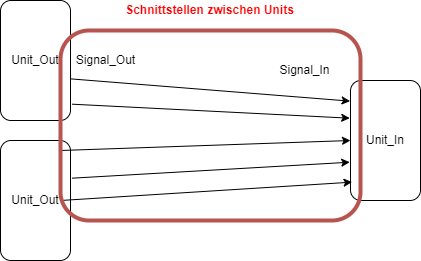

The diagram above was exported from draw.io. Its source (the exported page's mxGraphModel, read from the mxfile embedded in the PNG):
<mxGraphModel dx="861" dy="456" grid="1" gridSize="10" guides="1" tooltips="1" connect="1" arrows="1" fold="1" page="1" pageScale="1" pageWidth="827" pageHeight="1169" math="0" shadow="0">
  <root>
    <mxCell id="0" />
    <mxCell id="1" parent="0" />
    <mxCell id="24hrJDT1YE9SIA3sn4UQ-1" value="Unit_In" style="rounded=1;whiteSpace=wrap;html=1;direction=south;" parent="1" vertex="1">
      <mxGeometry x="460" y="120" width="70" height="120" as="geometry" />
    </mxCell>
    <mxCell id="24hrJDT1YE9SIA3sn4UQ-2" value="Unit_Out" style="rounded=1;whiteSpace=wrap;html=1;direction=south;" parent="1" vertex="1">
      <mxGeometry x="110" y="40" width="70" height="120" as="geometry" />
    </mxCell>
    <mxCell id="24hrJDT1YE9SIA3sn4UQ-3" value="Unit_Out" style="rounded=1;whiteSpace=wrap;html=1;direction=south;" parent="1" vertex="1">
      <mxGeometry x="110" y="180" width="70" height="120" as="geometry" />
    </mxCell>
    <mxCell id="24hrJDT1YE9SIA3sn4UQ-4" value="" style="endArrow=classic;html=1;rounded=0;exitX=0.653;exitY=0;exitDx=0;exitDy=0;exitPerimeter=0;entryX=0.172;entryY=1.006;entryDx=0;entryDy=0;entryPerimeter=0;" parent="1" source="24hrJDT1YE9SIA3sn4UQ-2" target="24hrJDT1YE9SIA3sn4UQ-1" edge="1">
      <mxGeometry width="50" height="50" relative="1" as="geometry">
        <mxPoint x="280" y="190" as="sourcePoint" />
        <mxPoint x="240" y="130" as="targetPoint" />
      </mxGeometry>
    </mxCell>
    <mxCell id="24hrJDT1YE9SIA3sn4UQ-5" value="" style="endArrow=classic;html=1;rounded=0;exitX=0.864;exitY=-0.022;exitDx=0;exitDy=0;exitPerimeter=0;entryX=0.314;entryY=1.011;entryDx=0;entryDy=0;entryPerimeter=0;" parent="1" source="24hrJDT1YE9SIA3sn4UQ-2" target="24hrJDT1YE9SIA3sn4UQ-1" edge="1">
      <mxGeometry width="50" height="50" relative="1" as="geometry">
        <mxPoint x="280" y="190" as="sourcePoint" />
        <mxPoint x="330" y="140" as="targetPoint" />
      </mxGeometry>
    </mxCell>
    <mxCell id="24hrJDT1YE9SIA3sn4UQ-6" value="" style="endArrow=classic;html=1;rounded=0;entryX=0.5;entryY=1;entryDx=0;entryDy=0;" parent="1" target="24hrJDT1YE9SIA3sn4UQ-1" edge="1">
      <mxGeometry width="50" height="50" relative="1" as="geometry">
        <mxPoint x="170" y="190" as="sourcePoint" />
        <mxPoint x="330" y="140" as="targetPoint" />
      </mxGeometry>
    </mxCell>
    <mxCell id="24hrJDT1YE9SIA3sn4UQ-7" value="" style="endArrow=classic;html=1;rounded=0;exitX=0.314;exitY=-0.022;exitDx=0;exitDy=0;exitPerimeter=0;entryX=0.681;entryY=1.011;entryDx=0;entryDy=0;entryPerimeter=0;" parent="1" source="24hrJDT1YE9SIA3sn4UQ-3" target="24hrJDT1YE9SIA3sn4UQ-1" edge="1">
      <mxGeometry width="50" height="50" relative="1" as="geometry">
        <mxPoint x="280" y="190" as="sourcePoint" />
        <mxPoint x="330" y="140" as="targetPoint" />
      </mxGeometry>
    </mxCell>
    <mxCell id="24hrJDT1YE9SIA3sn4UQ-8" value="" style="endArrow=classic;html=1;rounded=0;entryX=0.847;entryY=0.978;entryDx=0;entryDy=0;entryPerimeter=0;" parent="1" target="24hrJDT1YE9SIA3sn4UQ-1" edge="1">
      <mxGeometry width="50" height="50" relative="1" as="geometry">
        <mxPoint x="170" y="240" as="sourcePoint" />
        <mxPoint x="330" y="140" as="targetPoint" />
      </mxGeometry>
    </mxCell>
    <mxCell id="24hrJDT1YE9SIA3sn4UQ-10" value="Signal_Out" style="text;html=1;align=center;verticalAlign=middle;resizable=0;points=[];autosize=1;strokeColor=none;fillColor=none;" parent="1" vertex="1">
      <mxGeometry x="180" y="90" width="70" height="20" as="geometry" />
    </mxCell>
    <mxCell id="24hrJDT1YE9SIA3sn4UQ-11" value="Signal_In" style="text;html=1;align=center;verticalAlign=middle;resizable=0;points=[];autosize=1;strokeColor=none;fillColor=none;" parent="1" vertex="1">
      <mxGeometry x="379" y="100" width="70" height="20" as="geometry" />
    </mxCell>
    <mxCell id="tZtpUeSNxuHwObDPQjil-1" value="" style="rounded=1;whiteSpace=wrap;html=1;fillColor=none;strokeColor=#b85450;strokeWidth=4;" vertex="1" parent="1">
      <mxGeometry x="170" y="70" width="300" height="190" as="geometry" />
    </mxCell>
    <mxCell id="tZtpUeSNxuHwObDPQjil-2" value="&lt;font color=&quot;#ff0000&quot;&gt;&lt;b&gt;Schnittstellen zwischen Units&lt;/b&gt;&lt;/font&gt;" style="text;html=1;align=center;verticalAlign=middle;resizable=0;points=[];autosize=1;strokeColor=none;fillColor=none;" vertex="1" parent="1">
      <mxGeometry x="229" y="40" width="180" height="20" as="geometry" />
    </mxCell>
  </root>
</mxGraphModel>